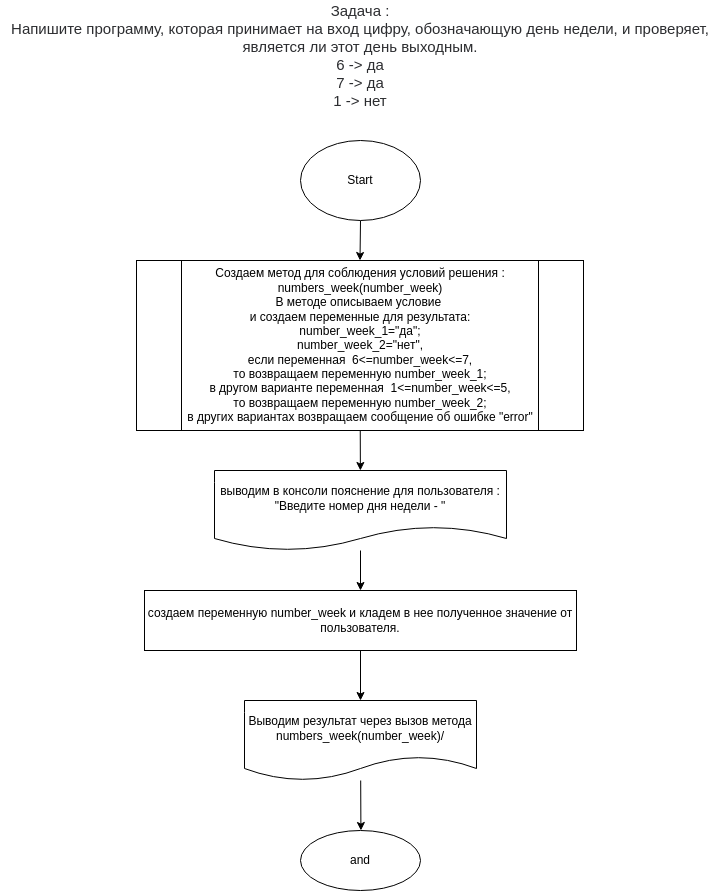

The diagram above was exported from draw.io. Its source (the exported page's mxGraphModel, read from the mxfile embedded in the PNG):
<mxGraphModel dx="818" dy="791" grid="1" gridSize="10" guides="1" tooltips="1" connect="1" arrows="1" fold="1" page="1" pageScale="1" pageWidth="827" pageHeight="1169" math="0" shadow="0">
  <root>
    <mxCell id="0" />
    <mxCell id="1" parent="0" />
    <mxCell id="2" value="&lt;p style=&quot;box-sizing: border-box ; margin: 0px ; color: rgb(44 , 45 , 48) ; font-family: &amp;#34;roboto&amp;#34; , &amp;#34;san francisco&amp;#34; , &amp;#34;helvetica neue&amp;#34; , &amp;#34;helvetica&amp;#34; , &amp;#34;arial&amp;#34; ; font-size: 15px ; background-color: rgb(255 , 255 , 255)&quot;&gt;Задача :&lt;/p&gt;&lt;p style=&quot;box-sizing: border-box ; margin: 0px ; color: rgb(44 , 45 , 48) ; font-family: &amp;#34;roboto&amp;#34; , &amp;#34;san francisco&amp;#34; , &amp;#34;helvetica neue&amp;#34; , &amp;#34;helvetica&amp;#34; , &amp;#34;arial&amp;#34; ; font-size: 15px ; background-color: rgb(255 , 255 , 255)&quot;&gt;Напишите программу, которая принимает на вход цифру, обозначающую день недели, и проверяет, является ли этот день выходным.&lt;/p&gt;&lt;p style=&quot;box-sizing: border-box ; margin: 0px ; color: rgb(44 , 45 , 48) ; font-family: &amp;#34;roboto&amp;#34; , &amp;#34;san francisco&amp;#34; , &amp;#34;helvetica neue&amp;#34; , &amp;#34;helvetica&amp;#34; , &amp;#34;arial&amp;#34; ; font-size: 15px ; background-color: rgb(255 , 255 , 255)&quot;&gt;6 -&amp;gt; да&lt;br style=&quot;box-sizing: border-box&quot;&gt;7 -&amp;gt; да&lt;br style=&quot;box-sizing: border-box&quot;&gt;1 -&amp;gt; нет&lt;/p&gt;" style="text;html=1;strokeColor=none;fillColor=none;align=center;verticalAlign=middle;whiteSpace=wrap;rounded=0;" vertex="1" parent="1">
      <mxGeometry x="54" y="20" width="720" height="110" as="geometry" />
    </mxCell>
    <mxCell id="16" style="edgeStyle=none;html=1;entryX=0.5;entryY=0;entryDx=0;entryDy=0;" edge="1" parent="1" source="4" target="8">
      <mxGeometry relative="1" as="geometry" />
    </mxCell>
    <mxCell id="4" value="Start" style="ellipse;whiteSpace=wrap;html=1;" vertex="1" parent="1">
      <mxGeometry x="354" y="160" width="120" height="80" as="geometry" />
    </mxCell>
    <mxCell id="7" value="" style="edgeStyle=none;html=1;" edge="1" parent="1" source="8" target="10">
      <mxGeometry relative="1" as="geometry" />
    </mxCell>
    <mxCell id="8" value="Создаем метод для соблюдения условий решения :&lt;br&gt;numbers_week(number_week)&lt;br&gt;В методе описываем условие &lt;br&gt;и создаем переменные для результата:&lt;br&gt;number_week_1=&quot;да&quot;;&lt;br&gt;number_week_2=&quot;нет&quot;,&lt;br&gt;если переменная&amp;nbsp; 6&amp;lt;=number_week&amp;lt;=7,&lt;br&gt;то возвращаем переменную number_week_1;&lt;br&gt;в другом варианте переменная&amp;nbsp; 1&amp;lt;=number_week&amp;lt;=5,&lt;br&gt;то возвращаем переменную number_week_2;&lt;br&gt;в других вариантах возвращаем сообщение об ошибке &quot;error&quot;" style="shape=process;whiteSpace=wrap;html=1;backgroundOutline=1;" vertex="1" parent="1">
      <mxGeometry x="190" y="280" width="447" height="170" as="geometry" />
    </mxCell>
    <mxCell id="9" value="" style="edgeStyle=none;html=1;" edge="1" parent="1" source="10" target="12">
      <mxGeometry relative="1" as="geometry" />
    </mxCell>
    <mxCell id="10" value="выводим в консоли пояснение для пользователя :&lt;br&gt;&quot;Введите номер дня недели - &quot;" style="shape=document;whiteSpace=wrap;html=1;boundedLbl=1;" vertex="1" parent="1">
      <mxGeometry x="268" y="490" width="292" height="80" as="geometry" />
    </mxCell>
    <mxCell id="11" value="" style="edgeStyle=none;html=1;" edge="1" parent="1" source="12" target="14">
      <mxGeometry relative="1" as="geometry" />
    </mxCell>
    <mxCell id="12" value="создаем переменную number_week и кладем в нее полученное значение от пользователя." style="whiteSpace=wrap;html=1;" vertex="1" parent="1">
      <mxGeometry x="198" y="610" width="432" height="60" as="geometry" />
    </mxCell>
    <mxCell id="13" value="" style="edgeStyle=none;html=1;" edge="1" parent="1" source="14" target="15">
      <mxGeometry relative="1" as="geometry" />
    </mxCell>
    <mxCell id="14" value="Выводим результат через вызов метода&lt;br&gt;numbers_week(number_week)/" style="shape=document;whiteSpace=wrap;html=1;boundedLbl=1;" vertex="1" parent="1">
      <mxGeometry x="298" y="720" width="232" height="80" as="geometry" />
    </mxCell>
    <mxCell id="15" value="and" style="ellipse;whiteSpace=wrap;html=1;" vertex="1" parent="1">
      <mxGeometry x="354" y="850" width="120" height="60" as="geometry" />
    </mxCell>
  </root>
</mxGraphModel>